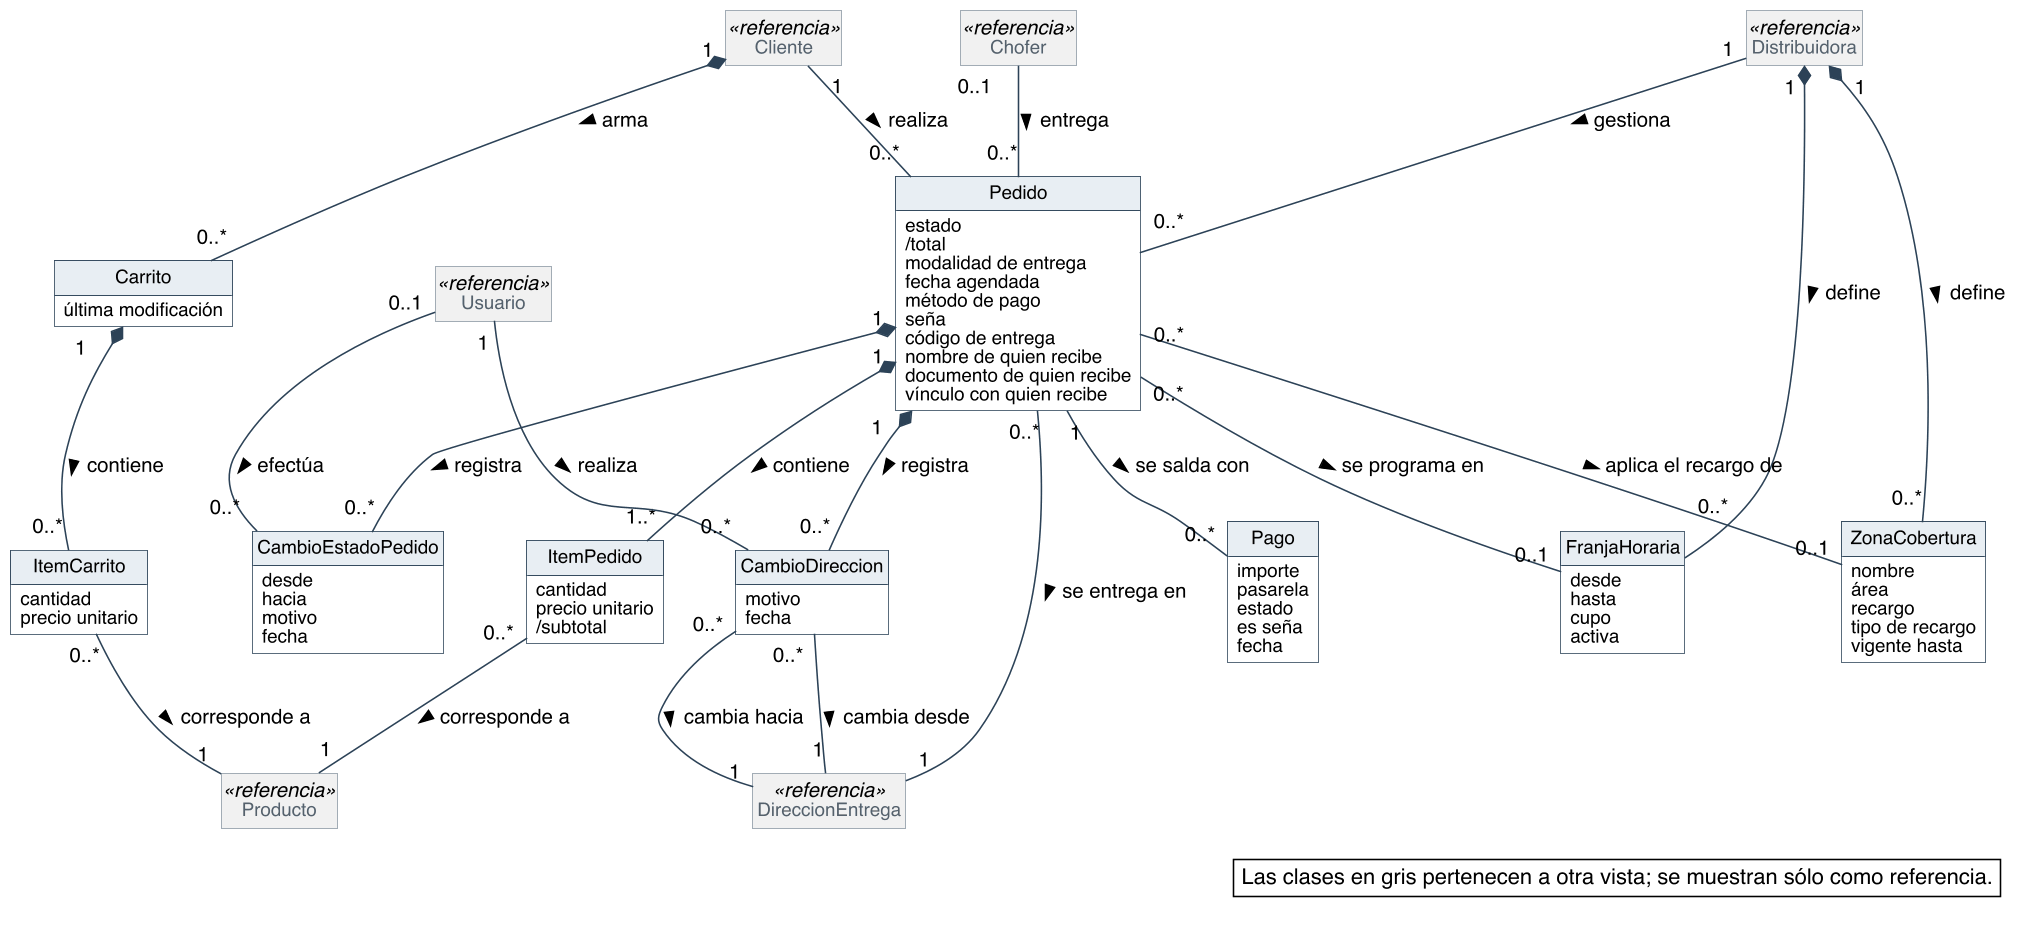

The diagram above was rendered by PlantUML. Its source (embedded in the PNG):
@startuml
skinparam backgroundColor #FFFFFF
skinparam shadowing false
skinparam defaultFontName Helvetica
skinparam defaultFontSize 13
skinparam dpi 150
skinparam nodesep 40
skinparam ranksep 55
skinparam classAttributeIconSize 0
skinparam roundCorner 0
skinparam class {
  BorderColor #2C4257
  BackgroundColor #FFFFFF
  ArrowColor #2C4257
  FontSize 14
  AttributeFontSize 12
  HeaderBackgroundColor #E8EEF3
}
skinparam class<<referencia>> {
  BackgroundColor #F1F1F1
  BorderColor #8A97A3
  FontColor #55616C
}
skinparam note {
  BackgroundColor #FFFFFF
  BorderColor #2C4257
}
skinparam packageStyle rectangle
skinparam package {
  BorderColor #8A97A3
  FontSize 13
  FontColor #55616C
}
hide circle
hide methods
hide empty members

class Pedido {
  estado
  /total
  modalidad de entrega
  fecha agendada
  método de pago
  seña
  código de entrega
  nombre de quien recibe
  documento de quien recibe
  vínculo con quien recibe
}
class ItemPedido {
  cantidad
  precio unitario
  /subtotal
}
class Carrito {
  última modificación
}
class ItemCarrito {
  cantidad
  precio unitario
}
class CambioEstadoPedido {
  desde
  hacia
  motivo
  fecha
}
class CambioDireccion {
  motivo
  fecha
}
class ZonaCobertura {
  nombre
  área
  recargo
  tipo de recargo
  vigente hasta
}
class FranjaHoraria {
  desde
  hasta
  cupo
  activa
}
class Pago {
  importe
  pasarela
  estado
  es seña
  fecha
}
class Cliente <<referencia>>
class Chofer <<referencia>>
class Producto <<referencia>>
class DireccionEntrega <<referencia>>
class Usuario <<referencia>>
class Distribuidora <<referencia>>


Distribuidora "1" -- "0..*" Pedido : gestiona >
Distribuidora "1" *-- "0..*" ZonaCobertura : define >
Distribuidora "1" *-- "0..*" FranjaHoraria : define >
Cliente "1" -- "0..*" Pedido : realiza >
Cliente "1" *-- "0..*" Carrito : arma >
Carrito "1" *-- "0..*" ItemCarrito : contiene >
ItemCarrito "0..*" -- "1" Producto : corresponde a >
Pedido "1" *-- "1..*" ItemPedido : contiene >
ItemPedido "0..*" -- "1" Producto : corresponde a >
Pedido "0..*" -- "1" DireccionEntrega : se entrega en >
Pedido "0..*" -- "0..1" FranjaHoraria : se programa en >
Pedido "0..*" -- "0..1" ZonaCobertura : aplica el recargo de >
Pedido "1" *-- "0..*" CambioEstadoPedido : registra >
Usuario "0..1" -- "0..*" CambioEstadoPedido : efectúa >
Pedido "1" *-- "0..*" CambioDireccion : registra >
CambioDireccion "0..*" -- "1" DireccionEntrega : cambia desde >
CambioDireccion "0..*" -- "1" DireccionEntrega : cambia hacia >
Usuario "1" -- "0..*" CambioDireccion : realiza >
Chofer "0..1" -- "0..*" Pedido : entrega >
Pedido "1" -- "0..*" Pago : se salda con >

legend bottom right
  Las clases en gris pertenecen a otra vista; se muestran sólo como referencia.
endlegend
@enduml